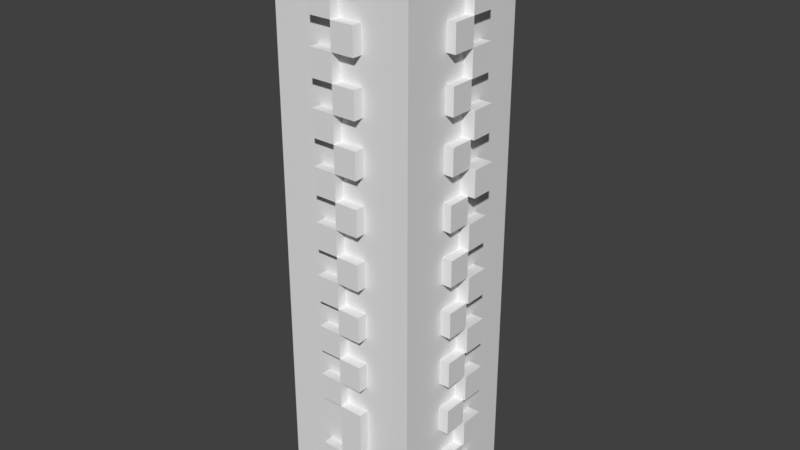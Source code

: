 # Source: pillar_001.blend  (saved by Blender 2.79.0; exported with 4.5.12 LTS)
import bpy
from mathutils import Matrix  # noqa: F401  (used for matrix-valued properties, if any)

bpy.ops.wm.read_factory_settings(use_empty=True)
scene = bpy.context.scene
scene.name = 'Scene'

# ---- collections
col_collection_1 = bpy.data.collections.new('Collection 1'); scene.collection.children.link(col_collection_1)

# ---- materials (node trees are filled in below, after node groups)
mat_material = bpy.data.materials.new('Material')
mat_material.alpha_threshold = 0.0
mat_material.use_transparent_shadow = False
mat_material.roughness = 0.5
mat_material.line_color = (0.0, 0.0, 0.0, 1.0)

# ---- material node trees

# ---- world
world_world = bpy.data.worlds.new('World'); scene.world = world_world
world_world.color = (0.05088, 0.05088, 0.05088)
world_world.use_sun_shadow = False
world_world.sun_shadow_jitter_overblur = 0.0
world_world.cycles.sampling_method = 'MANUAL'

# ---- meshes
me_cube = bpy.data.meshes.new('Cube')
me_cube.from_pydata([(1.0, 1.0, -1.0), (1.0, -1.0, -1.0), (-1.0, -1.0, -1.0), (-1.0, 1.0, -1.0), (1.0, 1.0, 1.0), (1.0, -1.0, 1.0), (-1.0, -1.0, 1.0), (-1.0, 1.0, 1.0), (1.0, 0.6667, -1.0), (1.0, 0.3333, -1.0), (1.0, -2.98e-08, -1.0), (1.0, -0.3333, -1.0), (1.0, -0.6667, -1.0), (-1.0, -0.6667, -1.0), (-1.0, -0.3333, -1.0), (-1.0, 2.682e-07, -1.0), (-1.0, 0.3333, -1.0), (-1.0, 0.6667, -1.0), (1.0, 0.6667, 1.0), (1.0, 0.3333, 1.0), (1.0, -5.364e-07, 1.0), (1.0, -0.3333, 1.0), (1.0, -0.6667, 1.0), (-1.0, -0.6667, 1.0), (-1.0, -0.3333, 1.0), (-1.0, 1.788e-07, 1.0), (-1.0, 0.3333, 1.0), (-1.0, 0.6667, 1.0), (1.0, 1.0, -0.9091), (1.0, 1.0, -0.8182), (1.0, 1.0, -0.7273), (1.0, 1.0, -0.6364), (1.0, 1.0, -0.5455), (1.0, 1.0, -0.4545), (1.0, 1.0, -0.3636), (1.0, 1.0, -0.2727), (1.0, 1.0, -0.1818), (1.0, 1.0, -0.09091), (1.0, 1.0, 5.215e-08), (1.0, 1.0, 0.09091), (1.0, 1.0, 0.1818), (1.0, 1.0, 0.2727), (1.0, 1.0, 0.3636), (1.0, 1.0, 0.4545), (1.0, 1.0, 0.5455), (1.0, 1.0, 0.6364), (1.0, 1.0, 0.7273), (1.0, 1.0, 0.8182), (1.0, 1.0, 0.9091), (1.0, -1.0, -0.9091), (1.0, -1.0, -0.8182), (1.0, -1.0, -0.7273), (1.0, -1.0, -0.6364), (1.0, -1.0, -0.5455), (1.0, -1.0, -0.4545), (1.0, -1.0, -0.3636), (1.0, -1.0, -0.2727), (1.0, -1.0, -0.1818), (1.0, -1.0, -0.09091), (1.0, -1.0, 5.215e-08), (1.0, -1.0, 0.09091), (1.0, -1.0, 0.1818), (1.0, -1.0, 0.2727), (1.0, -1.0, 0.3636), (1.0, -1.0, 0.4545), (1.0, -1.0, 0.5455), (1.0, -1.0, 0.6364), (1.0, -1.0, 0.7273), (1.0, -1.0, 0.8182), (1.0, -1.0, 0.9091), (-1.0, -1.0, -0.9091), (-1.0, -1.0, -0.8182), (-1.0, -1.0, -0.7273), (-1.0, -1.0, -0.6364), (-1.0, -1.0, -0.5455), (-1.0, -1.0, -0.4545), (-1.0, -1.0, -0.3636), (-1.0, -1.0, -0.2727), (-1.0, -1.0, -0.1818), (-1.0, -1.0, -0.09091), (-1.0, -1.0, 5.215e-08), (-1.0, -1.0, 0.09091), (-1.0, -1.0, 0.1818), (-1.0, -1.0, 0.2727), (-1.0, -1.0, 0.3636), (-1.0, -1.0, 0.4545), (-1.0, -1.0, 0.5455), (-1.0, -1.0, 0.6364), (-1.0, -1.0, 0.7273), (-1.0, -1.0, 0.8182), (-1.0, -1.0, 0.9091), (-1.0, 1.0, -0.9091), (-1.0, 1.0, -0.8182), (-1.0, 1.0, -0.7273), (-1.0, 1.0, -0.6364), (-1.0, 1.0, -0.5455), (-1.0, 1.0, -0.4545), (-1.0, 1.0, -0.3636), (-1.0, 1.0, -0.2727), (-1.0, 1.0, -0.1818), (-1.0, 1.0, -0.09091), (-1.0, 1.0, 5.215e-08), (-1.0, 1.0, 0.09091), (-1.0, 1.0, 0.1818), (-1.0, 1.0, 0.2727), (-1.0, 1.0, 0.3636), (-1.0, 1.0, 0.4545), (-1.0, 1.0, 0.5455), (-1.0, 1.0, 0.6364), (-1.0, 1.0, 0.7273), (-1.0, 1.0, 0.8182), (-1.0, 1.0, 0.9091), (-1.0, -0.6667, 0.9091), (-1.0, -0.6667, 0.8182), (-1.0, -0.6667, 0.7273), (-1.0, -0.6667, 0.6364), (-1.0, -0.6667, 0.5455), (-1.0, -0.6667, 0.4545), (-1.0, -0.6667, 0.3636), (-1.0, -0.6667, 0.2727), (-1.0, -0.6667, 0.1818), (-1.0, -0.6667, 0.09091), (-1.0, -0.6667, -5.215e-08), (-1.0, -0.6667, -0.09091), (-1.0, -0.6667, -0.1818), (-1.0, -0.6667, -0.2727), (-1.0, -0.6667, -0.3636), (-1.0, -0.6667, -0.4545), (-1.0, -0.6667, -0.5455), (-1.0, -0.6667, -0.6364), (-1.0, -0.6667, -0.7273), (-1.0, -0.6667, -0.8182), (-1.0, -0.6667, -0.9091), (-1.0, -0.3333, 0.9091), (-1.0, -0.3333, 0.8182), (-1.0, -0.3333, 0.7273), (-1.0, -0.3333, 0.6364), (-1.0, -0.3333, 0.5455), (-1.0, -0.3333, 0.4545), (-1.0, -0.3333, 0.3636), (-1.0, -0.3333, 0.2727), (-1.0, -0.3333, 0.1818), (-1.0, -0.3333, 0.09091), (-1.0, -0.3333, -5.215e-08), (-1.0, -0.3333, -0.09091), (-1.0, -0.3333, -0.1818), (-1.0, -0.3333, -0.2727), (-1.0, -0.3333, -0.3636), (-1.0, -0.3333, -0.4545), (-1.0, -0.3333, -0.5455), (-1.0, -0.3333, -0.6364), (-1.0, -0.3333, -0.7273), (-1.0, -0.3333, -0.8182), (-1.0, -0.3333, -0.9091), (-1.0, 1.829e-07, 0.9091), (-1.0, 1.869e-07, 0.8182), (-1.0, 1.91e-07, 0.7273), (-1.0, 1.951e-07, 0.6364), (-1.0, 1.991e-07, 0.5455), (-1.0, 2.032e-07, 0.4545), (-1.0, 2.073e-07, 0.3636), (-1.0, 2.113e-07, 0.2727), (-1.0, 2.154e-07, 0.1818), (-1.0, 2.195e-07, 0.09091), (-1.0, 2.235e-07, -5.215e-08), (-1.0, 2.276e-07, -0.09091), (-1.0, 2.316e-07, -0.1818), (-1.0, 2.357e-07, -0.2727), (-1.0, 2.398e-07, -0.3636), (-1.0, 2.438e-07, -0.4545), (-1.0, 2.479e-07, -0.5455), (-1.0, 2.52e-07, -0.6364), (-1.0, 2.56e-07, -0.7273), (-1.0, 2.601e-07, -0.8182), (-1.0, 2.642e-07, -0.9091), (-1.0, 0.3333, 0.9091), (-1.0, 0.3333, 0.8182), (-1.0, 0.3333, 0.7273), (-1.0, 0.3333, 0.6364), (-1.0, 0.3333, 0.5455), (-1.0, 0.3333, 0.4545), (-1.0, 0.3333, 0.3636), (-1.0, 0.3333, 0.2727), (-1.0, 0.3333, 0.1818), (-1.0, 0.3333, 0.09091), (-1.0, 0.3333, -5.215e-08), (-1.0, 0.3333, -0.09091), (-1.0, 0.3333, -0.1818), (-1.0, 0.3333, -0.2727), (-1.0, 0.3333, -0.3636), (-1.0, 0.3333, -0.4545), (-1.0, 0.3333, -0.5455), (-1.0, 0.3333, -0.6364), (-1.0, 0.3333, -0.7273), (-1.0, 0.3333, -0.8182), (-1.0, 0.3333, -0.9091), (-1.0, 0.6667, 0.9091), (-1.0, 0.6667, 0.8182), (-1.0, 0.6667, 0.7273), (-1.0, 0.6667, 0.6364), (-1.0, 0.6667, 0.5455), (-1.0, 0.6667, 0.4545), (-1.0, 0.6667, 0.3636), (-1.0, 0.6667, 0.2727), (-1.0, 0.6667, 0.1818), (-1.0, 0.6667, 0.09091), (-1.0, 0.6667, -5.215e-08), (-1.0, 0.6667, -0.09091), (-1.0, 0.6667, -0.1818), (-1.0, 0.6667, -0.2727), (-1.0, 0.6667, -0.3636), (-1.0, 0.6667, -0.4545), (-1.0, 0.6667, -0.5455), (-1.0, 0.6667, -0.6364), (-1.0, 0.6667, -0.7273), (-1.0, 0.6667, -0.8182), (-1.0, 0.6667, -0.9091), (1.0, 0.6667, 0.9091), (1.0, 0.6667, 0.8182), (1.0, 0.6667, 0.7273), (1.0, 0.6667, 0.6364), (1.0, 0.6667, 0.5455), (1.0, 0.6667, 0.4545), (1.0, 0.6667, 0.3636), (1.0, 0.6667, 0.2727), (1.0, 0.6667, 0.1818), (1.0, 0.6667, 0.09091), (1.0, 0.6667, -5.215e-08), (1.0, 0.6667, -0.09091), (1.0, 0.6667, -0.1818), (1.0, 0.6667, -0.2727), (1.0, 0.6667, -0.3636), (1.0, 0.6667, -0.4545), (1.0, 0.6667, -0.5455), (1.0, 0.6667, -0.6364), (1.0, 0.6667, -0.7273), (1.0, 0.6667, -0.8182), (1.0, 0.6667, -0.9091), (1.0, 0.3333, 0.9091), (1.0, 0.3333, 0.8182), (1.0, 0.3333, 0.7273), (1.0, 0.3333, 0.6364), (1.0, 0.3333, 0.5455), (1.0, 0.3333, 0.4545), (1.0, 0.3333, 0.3636), (1.0, 0.3333, 0.2727), (1.0, 0.3333, 0.1818), (1.0, 0.3333, 0.09091), (1.0, 0.3333, -5.215e-08), (1.0, 0.3333, -0.09091), (1.0, 0.3333, -0.1818), (1.0, 0.3333, -0.2727), (1.0, 0.3333, -0.3636), (1.0, 0.3333, -0.4545), (1.0, 0.3333, -0.5455), (1.0, 0.3333, -0.6364), (1.0, 0.3333, -0.7273), (1.0, 0.3333, -0.8182), (1.0, 0.3333, -0.9091), (1.0, -5.134e-07, 0.9091), (1.0, -4.904e-07, 0.8182), (1.0, -4.674e-07, 0.7273), (1.0, -4.443e-07, 0.6364), (1.0, -4.213e-07, 0.5455), (1.0, -3.983e-07, 0.4545), (1.0, -3.752e-07, 0.3636), (1.0, -3.522e-07, 0.2727), (1.0, -3.292e-07, 0.1818), (1.0, -3.062e-07, 0.09091), (1.0, -2.831e-07, -5.215e-08), (1.0, -2.601e-07, -0.09091), (1.0, -2.371e-07, -0.1818), (1.0, -2.14e-07, -0.2727), (1.0, -1.91e-07, -0.3636), (1.0, -1.68e-07, -0.4545), (1.0, -1.449e-07, -0.5455), (1.0, -1.219e-07, -0.6364), (1.0, -9.889e-08, -0.7273), (1.0, -7.586e-08, -0.8182), (1.0, -5.283e-08, -0.9091), (1.0, -0.3333, 0.9091), (1.0, -0.3333, 0.8182), (1.0, -0.3333, 0.7273), (1.0, -0.3333, 0.6364), (1.0, -0.3333, 0.5455), (1.0, -0.3333, 0.4545), (1.0, -0.3333, 0.3636), (1.0, -0.3333, 0.2727), (1.0, -0.3333, 0.1818), (1.0, -0.3333, 0.09091), (1.0, -0.3333, -5.215e-08), (1.0, -0.3333, -0.09091), (1.0, -0.3333, -0.1818), (1.0, -0.3333, -0.2727), (1.0, -0.3333, -0.3636), (1.0, -0.3333, -0.4545), (1.0, -0.3333, -0.5455), (1.0, -0.3333, -0.6364), (1.0, -0.3333, -0.7273), (1.0, -0.3333, -0.8182), (1.0, -0.3333, -0.9091), (1.0, -0.6667, 0.9091), (1.0, -0.6667, 0.8182), (1.0, -0.6667, 0.7273), (1.0, -0.6667, 0.6364), (1.0, -0.6667, 0.5455), (1.0, -0.6667, 0.4545), (1.0, -0.6667, 0.3636), (1.0, -0.6667, 0.2727), (1.0, -0.6667, 0.1818), (1.0, -0.6667, 0.09091), (1.0, -0.6667, -5.215e-08), (1.0, -0.6667, -0.09091), (1.0, -0.6667, -0.1818), (1.0, -0.6667, -0.2727), (1.0, -0.6667, -0.3636), (1.0, -0.6667, -0.4545), (1.0, -0.6667, -0.5455), (1.0, -0.6667, -0.6364), (1.0, -0.6667, -0.7273), (1.0, -0.6667, -0.8182), (1.0, -0.6667, -0.9091), (0.6667, 1.0, -1.0), (0.3333, 1.0, -1.0), (1.788e-07, 1.0, -1.0), (-0.3333, 1.0, -1.0), (-0.6667, 1.0, -1.0), (0.6667, -1.0, -1.0), (0.3333, -1.0, -1.0), (-5.96e-08, -1.0, -1.0), (-0.3333, -1.0, -1.0), (-0.6667, -1.0, -1.0), (0.6667, 1.0, 1.0), (0.3333, 1.0, 1.0), (2.384e-07, 1.0, 1.0), (-0.3333, 1.0, 1.0), (-0.6667, 1.0, 1.0), (0.6667, -1.0, 1.0), (0.3333, -1.0, 1.0), (-5.364e-07, -1.0, 1.0), (-0.3333, -1.0, 1.0), (-0.6667, -1.0, 1.0), (-0.6667, 0.6667, 1.0), (-0.3333, 0.6667, 1.0), (1.192e-07, 0.6667, 1.0), (0.3333, 0.6667, 1.0), (0.6667, 0.6667, 1.0), (-0.6667, 0.3333, 1.0), (-0.3333, 0.3333, 1.0), (2.98e-08, 0.3333, 1.0), (0.3333, 0.3333, 1.0), (0.6667, 0.3333, 1.0), (-0.6667, 5.96e-08, 1.0), (-0.3333, -5.96e-08, 1.0), (-1.192e-07, -1.788e-07, 1.0), (0.3333, -2.98e-07, 1.0), (0.6667, -4.172e-07, 1.0), (-0.6667, -0.3333, 1.0), (-0.3333, -0.3333, 1.0), (-2.98e-07, -0.3333, 1.0), (0.3333, -0.3333, 1.0), (0.6667, -0.3333, 1.0), (-0.6667, -0.6667, 1.0), (-0.3333, -0.6667, 1.0), (-3.278e-07, -0.6667, 1.0), (0.3333, -0.6667, 1.0), (0.6667, -0.6667, 1.0), (0.6667, 0.6667, -1.0), (0.3333, 0.6667, -1.0), (8.941e-08, 0.6667, -1.0), (-0.3333, 0.6667, -1.0), (-0.6667, 0.6667, -1.0), (0.6667, 0.3333, -1.0), (0.3333, 0.3333, -1.0), (5.96e-08, 0.3333, -1.0), (-0.3333, 0.3333, -1.0), (-0.6667, 0.3333, -1.0), (0.6667, 1.987e-08, -1.0), (0.3333, 6.954e-08, -1.0), (5.96e-08, 1.192e-07, -1.0), (-0.3333, 1.689e-07, -1.0), (-0.6667, 2.186e-07, -1.0), (0.6667, -0.3333, -1.0), (0.3333, -0.3333, -1.0), (0.0, -0.3333, -1.0), (-0.3333, -0.3333, -1.0), (-0.6667, -0.3333, -1.0), (0.6667, -0.6667, -1.0), (0.3333, -0.6667, -1.0), (-2.98e-08, -0.6667, -1.0), (-0.3333, -0.6667, -1.0), (-0.6667, -0.6667, -1.0), (0.6667, 1.0, 0.9091), (0.3333, 1.0, 0.9091), (2.682e-07, 1.0, 0.9091), (-0.3333, 1.0, 0.9091), (-0.6667, 1.0, 0.9091), (0.6667, 1.0, 0.8182), (0.3333, 1.0, 0.8182), (2.384e-07, 1.0, 0.8182), (-0.3333, 1.0, 0.8182), (-0.6667, 1.0, 0.8182), (0.6667, 1.0, 0.7273), (0.3333, 1.0, 0.7273), (1.788e-07, 1.0, 0.7273), (-0.3333, 1.0, 0.7273), (-0.6667, 1.0, 0.7273), (0.6667, 1.0, 0.6364), (0.3333, 1.0, 0.6364), (1.788e-07, 1.0, 0.6364), (-0.3333, 1.0, 0.6364), (-0.6667, 1.0, 0.6364), (0.6667, 1.0, 0.5455), (0.3333, 1.0, 0.5455), (2.086e-07, 1.0, 0.5455), (-0.3333, 1.0, 0.5455), (-0.6667, 1.0, 0.5455), (0.6667, 1.0, 0.4545), (0.3333, 1.0, 0.4545), (1.788e-07, 1.0, 0.4545), (-0.3333, 1.0, 0.4545), (-0.6667, 1.0, 0.4545), (0.6667, 1.0, 0.3636), (0.3333, 1.0, 0.3636), (8.941e-08, 1.0, 0.3636), (-0.3333, 1.0, 0.3636), (-0.6667, 1.0, 0.3636), (0.6667, 1.0, 0.2727), (0.3333, 1.0, 0.2727), (1.192e-07, 1.0, 0.2727), (-0.3333, 1.0, 0.2727), (-0.6667, 1.0, 0.2727), (0.6667, 1.0, 0.1818), (0.3333, 1.0, 0.1818), (1.788e-07, 1.0, 0.1818), (-0.3333, 1.0, 0.1818), (-0.6667, 1.0, 0.1818), (0.6667, 1.0, 0.09091), (0.3333, 1.0, 0.09091), (1.788e-07, 1.0, 0.09091), (-0.3333, 1.0, 0.09091), (-0.6667, 1.0, 0.09091), (0.6667, 1.0, 5.215e-08), (0.3333, 1.0, 5.215e-08), (1.788e-07, 1.0, 5.215e-08), (-0.3333, 1.0, 5.215e-08), (-0.6667, 1.0, 5.215e-08), (0.6667, 1.0, -0.09091), (0.3333, 1.0, -0.09091), (1.788e-07, 1.0, -0.09091), (-0.3333, 1.0, -0.09091), (-0.6667, 1.0, -0.09091), (0.6667, 1.0, -0.1818), (0.3333, 1.0, -0.1818), (1.788e-07, 1.0, -0.1818), (-0.3333, 1.0, -0.1818), (-0.6667, 1.0, -0.1818), (0.6667, 1.0, -0.2727), (0.3333, 1.0, -0.2727), (1.788e-07, 1.0, -0.2727), (-0.3333, 1.0, -0.2727), (-0.6667, 1.0, -0.2727), (0.6667, 1.0, -0.3636), (0.3333, 1.0, -0.3636), (1.788e-07, 1.0, -0.3636), (-0.3333, 1.0, -0.3636), (-0.6667, 1.0, -0.3636), (0.6667, 1.0, -0.4545), (0.3333, 1.0, -0.4545), (1.788e-07, 1.0, -0.4545), (-0.3333, 1.0, -0.4545), (-0.6667, 1.0, -0.4545), (0.6667, 1.0, -0.5455), (0.3333, 1.0, -0.5455), (1.788e-07, 1.0, -0.5455), (-0.3333, 1.0, -0.5455), (-0.6667, 1.0, -0.5455), (0.6667, 1.0, -0.6364), (0.3333, 1.0, -0.6364), (1.788e-07, 1.0, -0.6364), (-0.3333, 1.0, -0.6364), (-0.6667, 1.0, -0.6364), (0.6667, 1.0, -0.7273), (0.3333, 1.0, -0.7273), (1.788e-07, 1.0, -0.7273), (-0.3333, 1.0, -0.7273), (-0.6667, 1.0, -0.7273), (0.6667, 1.0, -0.8182), (0.3333, 1.0, -0.8182), (1.788e-07, 1.0, -0.8182), (-0.3333, 1.0, -0.8182), (-0.6667, 1.0, -0.8182), (0.6667, 1.0, -0.9091), (0.3333, 1.0, -0.9091), (1.788e-07, 1.0, -0.9091), (-0.3333, 1.0, -0.9091), (-0.6667, 1.0, -0.9091), (0.6667, -1.0, -0.9091), (0.3333, -1.0, -0.9091), (-5.96e-08, -1.0, -0.9091), (-0.3333, -1.0, -0.9091), (-0.6667, -1.0, -0.9091), (0.6667, -1.0, -0.8182), (0.3333, -1.0, -0.8182), (-5.96e-08, -1.0, -0.8182), (-0.3333, -1.0, -0.8182), (-0.6667, -1.0, -0.8182), (0.6667, -1.0, -0.7273), (0.3333, -1.0, -0.7273), (-1.49e-07, -1.0, -0.7273), (-0.3333, -1.0, -0.7273), (-0.6667, -1.0, -0.7273), (0.6667, -1.0, -0.6364), (0.3333, -1.0, -0.6364), (-1.49e-07, -1.0, -0.6364), (-0.3333, -1.0, -0.6364), (-0.6667, -1.0, -0.6364), (0.6667, -1.0, -0.5455), (0.3333, -1.0, -0.5455), (-1.49e-07, -1.0, -0.5455), (-0.3333, -1.0, -0.5455), (-0.6667, -1.0, -0.5455), (0.6667, -1.0, -0.4545), (0.3333, -1.0, -0.4545), (-1.49e-07, -1.0, -0.4545), (-0.3333, -1.0, -0.4545), (-0.6667, -1.0, -0.4545), (0.6667, -1.0, -0.3636), (0.3333, -1.0, -0.3636), (-1.788e-07, -1.0, -0.3636), (-0.3333, -1.0, -0.3636), (-0.6667, -1.0, -0.3636), (0.6667, -1.0, -0.2727), (0.3333, -1.0, -0.2727), (-1.788e-07, -1.0, -0.2727), (-0.3333, -1.0, -0.2727), (-0.6667, -1.0, -0.2727), (0.6667, -1.0, -0.1818), (0.3333, -1.0, -0.1818), (-1.788e-07, -1.0, -0.1818), (-0.3333, -1.0, -0.1818), (-0.6667, -1.0, -0.1818), (0.6667, -1.0, -0.09091), (0.3333, -1.0, -0.09091), (-2.384e-07, -1.0, -0.09091), (-0.3333, -1.0, -0.09091), (-0.6667, -1.0, -0.09091), (0.6667, -1.0, 5.215e-08), (0.3333, -1.0, 5.215e-08), (-2.682e-07, -1.0, 5.215e-08), (-0.3333, -1.0, 5.215e-08), (-0.6667, -1.0, 5.215e-08), (0.6667, -1.0, 0.09091), (0.3333, -1.0, 0.09091), (-2.682e-07, -1.0, 0.09091), (-0.3333, -1.0, 0.09091), (-0.6667, -1.0, 0.09091), (0.6667, -1.0, 0.1818), (0.3333, -1.0, 0.1818), (-2.682e-07, -1.0, 0.1818), (-0.3333, -1.0, 0.1818), (-0.6667, -1.0, 0.1818), (0.6667, -1.0, 0.2727), (0.3333, -1.0, 0.2727), (-2.98e-07, -1.0, 0.2727), (-0.3333, -1.0, 0.2727), (-0.6667, -1.0, 0.2727), (0.6667, -1.0, 0.3636), (0.3333, -1.0, 0.3636), (-2.98e-07, -1.0, 0.3636), (-0.3333, -1.0, 0.3636), (-0.6667, -1.0, 0.3636), (0.6667, -1.0, 0.4545), (0.3333, -1.0, 0.4545), (-2.98e-07, -1.0, 0.4545), (-0.3333, -1.0, 0.4545), (-0.6667, -1.0, 0.4545), (0.6667, -1.0, 0.5455), (0.3333, -1.0, 0.5455), (-2.98e-07, -1.0, 0.5455), (-0.3333, -1.0, 0.5455), (-0.6667, -1.0, 0.5455), (0.6667, -1.0, 0.6364), (0.3333, -1.0, 0.6364), (-2.98e-07, -1.0, 0.6364), (-0.3333, -1.0, 0.6364), (-0.6667, -1.0, 0.6364), (0.6667, -1.0, 0.7273), (0.3333, -1.0, 0.7273), (-4.172e-07, -1.0, 0.7273), (-0.3333, -1.0, 0.7273), (-0.6667, -1.0, 0.7273), (0.6667, -1.0, 0.8182), (0.3333, -1.0, 0.8182), (-4.172e-07, -1.0, 0.8182), (-0.3333, -1.0, 0.8182), (-0.6667, -1.0, 0.8182), (0.6667, -1.0, 0.9091), (0.3333, -1.0, 0.9091), (-4.172e-07, -1.0, 0.9091), (-0.3333, -1.0, 0.9091), (-0.6667, -1.0, 0.9091), (1.219, 0.3333, 0.2727), (1.219, 0.3333, 0.1818), (1.219, -4.714e-07, 0.2727), (1.219, -4.484e-07, 0.1818), (1.136, -4.497e-07, 0.3636), (1.136, -4.267e-07, 0.2727), (1.136, -0.3333, 0.3636), (1.136, -0.3333, 0.2727), (1.121, -3.888e-07, 0.1818), (1.121, -3.658e-07, 0.09091), (1.121, -0.3333, 0.1818), (1.121, -0.3333, 0.09091), (1.183, 0.3333, 0.4545), (1.183, 0.3333, 0.3636), (1.183, -5.026e-07, 0.4545), (1.183, -4.795e-07, 0.3636), (1.122, -4.809e-07, 0.5455), (1.122, -4.579e-07, 0.4545), (1.122, -0.3333, 0.5455), (1.122, -0.3333, 0.4545), (1.154, 0.3333, 0.09091), (1.154, 0.3333, -5.215e-08), (1.154, -3.956e-07, 0.09091), (1.154, -3.725e-07, -5.215e-08), (1.147, -4.47e-08, -1.0), (1.147, -0.3333, -1.0), (1.147, -6.773e-08, -0.9091), (1.147, -0.3333, -0.9091), (1.147, -2.98e-07, -5.215e-08), (1.147, -2.75e-07, -0.09091), (1.147, -2.52e-07, -0.1818), (1.147, -2.289e-07, -0.2727), (1.147, -2.059e-07, -0.3636), (1.147, -1.829e-07, -0.4545), (1.147, -1.598e-07, -0.5455), (1.147, -1.368e-07, -0.6364), (1.147, -1.138e-07, -0.7273), (1.147, -9.076e-08, -0.8182), (1.147, -0.3333, -5.215e-08), (1.147, -0.3333, -0.09091), (1.147, -0.3333, -0.1818), (1.147, -0.3333, -0.2727), (1.147, -0.3333, -0.3636), (1.147, -0.3333, -0.4545), (1.147, -0.3333, -0.5455), (1.147, -0.3333, -0.6364), (1.147, -0.3333, -0.7273), (1.147, -0.3333, -0.8182), (1.174, 0.3333, -0.09091), (1.174, 0.3333, -0.1818), (1.174, 0.3333, -0.2727), (1.174, 0.3333, -0.3636), (1.174, 0.3333, -0.4545), (1.174, 0.3333, -0.5455), (1.174, 0.3333, -0.6364), (1.174, 0.3333, -0.7273), (1.174, 0.3333, -0.8182), (1.174, 0.3333, -0.9091), (1.174, -3.346e-07, -0.09091), (1.174, -3.116e-07, -0.1818), (1.174, -2.885e-07, -0.2727), (1.174, -2.655e-07, -0.3636), (1.174, -2.425e-07, -0.4545), (1.174, -2.195e-07, -0.5455), (1.174, -1.964e-07, -0.6364), (1.174, -1.734e-07, -0.7273), (1.174, -1.504e-07, -0.8182), (1.174, -1.273e-07, -0.9091), (1.131, 0.3333, 1.0), (1.131, -6.072e-07, 1.0), (1.131, 0.3333, 0.9091), (1.131, 0.3333, 0.8182), (1.131, 0.3333, 0.7273), (1.131, 0.3333, 0.6364), (1.131, 0.3333, 0.5455), (1.131, -5.842e-07, 0.9091), (1.131, -5.612e-07, 0.8182), (1.131, -5.381e-07, 0.7273), (1.131, -5.151e-07, 0.6364), (1.131, -4.921e-07, 0.5455), (1.131, -0.3333, 0.9091), (1.131, -0.3333, 0.8182), (1.131, -0.3333, 0.7273), (1.131, -0.3333, 0.6364), (-8.428e-08, -1.144, -1.0), (-0.3333, -1.144, -1.0), (-5.611e-07, -1.144, 1.0), (-0.3333, -1.144, 1.0), (0.3333, -1.144, -0.9091), (-8.428e-08, -1.144, -0.9091), (-0.3333, -1.144, -0.9091), (0.3333, -1.144, -0.8182), (-8.428e-08, -1.144, -0.8182), (-0.3333, -1.144, -0.8182), (0.3333, -1.144, -0.7273), (-1.737e-07, -1.144, -0.7273), (-0.3333, -1.144, -0.7273), (0.3333, -1.144, -0.6364), (-1.737e-07, -1.144, -0.6364), (0.3333, -1.144, -0.5455), (-1.737e-07, -1.144, -0.5455), (-0.3333, -1.144, -0.5455), (0.3333, -1.144, -0.4545), (-1.737e-07, -1.144, -0.4545), (-0.3333, -1.144, -0.4545), (0.3333, -1.144, -0.3636), (-2.035e-07, -1.144, -0.3636), (-0.3333, -1.144, -0.3636), (0.3333, -1.144, -0.2727), (-2.035e-07, -1.144, -0.2727), (-0.3333, -1.144, -0.2727), (0.3333, -1.144, -0.1818), (-2.035e-07, -1.144, -0.1818), (-0.3333, -1.144, -0.1818), (0.3333, -1.144, -0.09091), (-2.631e-07, -1.144, -0.09091), (-0.3333, -1.144, -0.09091), (0.3333, -1.144, 5.125e-08), (-2.929e-07, -1.144, 5.125e-08), (-0.3333, -1.144, 5.125e-08), (0.3333, -1.144, 0.09091), (-2.929e-07, -1.144, 0.09091), (-0.3333, -1.144, 0.09091), (0.3333, -1.144, 0.1818), (-2.929e-07, -1.144, 0.1818), (-0.3333, -1.144, 0.1818), (0.3333, -1.144, 0.2727), (-3.227e-07, -1.144, 0.2727), (-0.3333, -1.144, 0.2727), (0.3333, -1.144, 0.3636), (-3.227e-07, -1.144, 0.3636), (-0.3333, -1.144, 0.3636), (0.3333, -1.144, 0.4545), (-3.227e-07, -1.144, 0.4545), (-0.3333, -1.144, 0.4545), (0.3333, -1.144, 0.5455), (-3.227e-07, -1.144, 0.5455), (-0.3333, -1.144, 0.5455), (0.3333, -1.144, 0.6364), (-3.227e-07, -1.144, 0.6364), (-0.3333, -1.144, 0.6364), (0.3333, -1.144, 0.7273), (-4.419e-07, -1.144, 0.7273), (-0.3333, -1.144, 0.7273), (0.3333, -1.144, 0.8182), (-4.419e-07, -1.144, 0.8182), (-0.3333, -1.144, 0.8182), (0.3333, -1.144, 0.9091), (-4.419e-07, -1.144, 0.9091), (-0.3333, -1.144, 0.9091), (-1.138, 3.154e-07, -1.0), (-1.138, 0.3333, -1.0), (-1.138, -0.3333, 1.0), (-1.138, 2.26e-07, 1.0), (-1.138, 3.113e-07, -0.9091), (-1.138, 0.3333, -0.9091), (-1.138, -0.3333, 0.9091), (-1.138, -0.3333, 0.8182), (-1.138, -0.3333, 0.7273), (-1.138, -0.3333, 0.6364), (-1.138, -0.3333, 0.5455), (-1.138, -0.3333, 0.4545), (-1.138, -0.3333, 0.3636), (-1.138, -0.3333, 0.2727), (-1.138, -0.3333, 0.1818), (-1.138, -0.3333, 0.09091), (-1.138, -0.3333, -5.313e-08), (-1.138, -0.3333, -0.09091), (-1.138, -0.3333, -0.1818), (-1.138, -0.3333, -0.2727), (-1.138, -0.3333, -0.3636), (-1.138, -0.3333, -0.4545), (-1.138, -0.3333, -0.5455), (-1.138, -0.3333, -0.6364), (-1.138, -0.3333, -0.7273), (-1.138, -0.3333, -0.8182), (-1.138, -0.3333, -0.9091), (-1.138, 2.3e-07, 0.9091), (-1.138, 2.341e-07, 0.8182), (-1.138, 2.382e-07, 0.7273), (-1.138, 2.422e-07, 0.6364), (-1.138, 2.463e-07, 0.5455), (-1.138, 2.504e-07, 0.4545), (-1.138, 2.544e-07, 0.3636), (-1.138, 2.585e-07, 0.2727), (-1.138, 2.625e-07, 0.1818), (-1.138, 2.666e-07, 0.09091), (-1.138, 2.707e-07, -5.313e-08), (-1.138, 2.747e-07, -0.09091), (-1.138, 2.788e-07, -0.1818), (-1.138, 2.829e-07, -0.2727), (-1.138, 2.869e-07, -0.3636), (-1.138, 2.91e-07, -0.4545), (-1.138, 2.951e-07, -0.5455), (-1.138, 2.991e-07, -0.6364), (-1.138, 3.032e-07, -0.7273), (-1.138, 3.072e-07, -0.8182), (-1.138, 0.3333, 0.9091), (-1.138, 0.3333, 0.8182), (-1.138, 0.3333, 0.7273), (-1.138, 0.3333, 0.6364), (-1.138, 0.3333, 0.5455), (-1.138, 0.3333, 0.4545), (-1.138, 0.3333, 0.3636), (-1.138, 0.3333, 0.2727), (-1.138, 0.3333, 0.1818), (-1.138, 0.3333, 0.09091), (-1.138, 0.3333, -5.313e-08), (-1.138, 0.3333, -0.09091), (-1.138, 0.3333, -0.1818), (-1.138, 0.3333, -0.2727), (-1.138, 0.3333, -0.3636), (-1.138, 0.3333, -0.4545), (-1.138, 0.3333, -0.5455), (-1.138, 0.3333, -0.6364), (-1.138, 0.3333, -0.7273), (-1.138, 0.3333, -0.8182), (0.3333, 1.171, -1.0), (2.283e-07, 1.171, -1.0), (2.879e-07, 1.171, 1.0), (-0.3333, 1.171, 1.0), (0.3333, 1.171, 0.9091), (3.177e-07, 1.171, 0.9091), (-0.3333, 1.171, 0.9091), (0.3333, 1.171, 0.8182), (2.879e-07, 1.171, 0.8182), (-0.3333, 1.171, 0.8182), (0.3333, 1.171, 0.7273), (2.283e-07, 1.171, 0.7273), (-0.3333, 1.171, 0.7273), (0.3333, 1.171, 0.6364), (2.283e-07, 1.171, 0.6364), (-0.3333, 1.171, 0.6364), (0.3333, 1.171, 0.5455), (2.581e-07, 1.171, 0.5455), (-0.3333, 1.171, 0.5455), (0.3333, 1.171, 0.4545), (2.283e-07, 1.171, 0.4545), (-0.3333, 1.171, 0.4545), (0.3333, 1.171, 0.3636), (1.389e-07, 1.171, 0.3636), (-0.3333, 1.171, 0.3636), (0.3333, 1.171, 0.2727), (1.687e-07, 1.171, 0.2727), (-0.3333, 1.171, 0.2727), (0.3333, 1.171, 0.1818), (2.283e-07, 1.171, 0.1818), (-0.3333, 1.171, 0.1818), (0.3333, 1.171, 0.09091), (2.283e-07, 1.171, 0.09091), (-0.3333, 1.171, 0.09091), (0.3333, 1.171, 5.504e-08), (2.283e-07, 1.171, 5.504e-08), (-0.3333, 1.171, 5.504e-08), (0.3333, 1.171, -0.09091), (2.283e-07, 1.171, -0.09091), (-0.3333, 1.171, -0.09091), (0.3333, 1.171, -0.1818), (2.283e-07, 1.171, -0.1818), (-0.3333, 1.171, -0.1818), (0.3333, 1.171, -0.2727), (2.283e-07, 1.171, -0.2727), (-0.3333, 1.171, -0.2727), (0.3333, 1.171, -0.3636), (2.283e-07, 1.171, -0.3636), (-0.3333, 1.171, -0.3636), (0.3333, 1.171, -0.4545), (2.283e-07, 1.171, -0.4545), (-0.3333, 1.171, -0.4545), (0.3333, 1.171, -0.5455), (2.283e-07, 1.171, -0.5455), (-0.3333, 1.171, -0.5455), (0.3333, 1.171, -0.6364), (2.283e-07, 1.171, -0.6364), (-0.3333, 1.171, -0.6364), (0.3333, 1.171, -0.7273), (2.283e-07, 1.171, -0.7273), (-0.3333, 1.171, -0.7273), (0.3333, 1.171, -0.8182), (2.283e-07, 1.171, -0.8182), (-0.3333, 1.171, -0.8182), (0.3333, 1.171, -0.9091), (2.283e-07, 1.171, -0.9091), (-0.3333, 1.171, -0.9091)], [], [(391, 331, 2, 13), (362, 23, 6, 341), (301, 22, 5, 69), (601, 341, 6, 90), (196, 27, 7, 111), (496, 326, 3, 91), (90, 6, 23, 112), (112, 23, 24, 133), (156, 135, 760, 781), (154, 25, 26, 175), (175, 26, 27, 196), (48, 4, 18, 217), (217, 18, 19, 238), (20, 259, 677, 671), (259, 20, 21, 280), (280, 21, 22, 301), (336, 7, 27, 342), (342, 27, 26, 347), (347, 26, 25, 352), (352, 25, 24, 357), (357, 24, 23, 362), (326, 371, 17, 3), (371, 376, 16, 17), (376, 381, 15, 16), (381, 386, 14, 15), (386, 391, 13, 14), (11, 300, 321, 12), (300, 299, 320, 321), (299, 298, 319, 320), (298, 297, 318, 319), (297, 296, 317, 318), (296, 295, 316, 317), (295, 294, 315, 316), (294, 293, 314, 315), (293, 292, 313, 314), (292, 291, 312, 313), (291, 290, 311, 312), (290, 289, 310, 311), (289, 288, 309, 310), (288, 287, 308, 309), (287, 286, 307, 308), (286, 285, 306, 307), (285, 284, 305, 306), (284, 283, 304, 305), (283, 282, 303, 304), (282, 281, 302, 303), (281, 280, 301, 302), (10, 279, 628, 626), (279, 278, 299, 300), (274, 273, 634, 635), (277, 276, 297, 298), (295, 274, 635, 645), (275, 274, 295, 296), (275, 296, 646, 636), (273, 272, 293, 294), (294, 295, 645, 644), (271, 270, 291, 292), (11, 10, 626, 627), (269, 268, 289, 290), (288, 289, 613, 612), (267, 266, 287, 288), (265, 286, 608, 606), (265, 264, 285, 286), (284, 285, 621, 620), (263, 262, 283, 284), (280, 281, 683, 682), (261, 260, 281, 282), (281, 260, 678, 683), (9, 258, 279, 10), (273, 252, 653, 663), (257, 256, 277, 278), (272, 273, 663, 662), (255, 254, 275, 276), (258, 257, 658, 659), (253, 252, 273, 274), (253, 274, 664, 654), (251, 250, 271, 272), (250, 249, 650, 651), (249, 248, 269, 270), (268, 269, 625, 624), (247, 246, 267, 268), (266, 267, 605, 604), (245, 244, 265, 266), (243, 264, 616, 614), (243, 242, 263, 264), (259, 238, 672, 677), (241, 240, 261, 262), (261, 282, 684, 679), (239, 238, 259, 260), (8, 237, 258, 9), (237, 236, 257, 258), (236, 235, 256, 257), (235, 234, 255, 256), (234, 233, 254, 255), (233, 232, 253, 254), (232, 231, 252, 253), (231, 230, 251, 252), (230, 229, 250, 251), (229, 228, 249, 250), (228, 227, 248, 249), (227, 226, 247, 248), (226, 225, 246, 247), (225, 224, 245, 246), (224, 223, 244, 245), (223, 222, 243, 244), (222, 221, 242, 243), (221, 220, 241, 242), (220, 219, 240, 241), (219, 218, 239, 240), (218, 217, 238, 239), (0, 28, 237, 8), (28, 29, 236, 237), (29, 30, 235, 236), (30, 31, 234, 235), (31, 32, 233, 234), (32, 33, 232, 233), (33, 34, 231, 232), (34, 35, 230, 231), (35, 36, 229, 230), (36, 37, 228, 229), (37, 38, 227, 228), (38, 39, 226, 227), (39, 40, 225, 226), (40, 41, 224, 225), (41, 42, 223, 224), (42, 43, 222, 223), (43, 44, 221, 222), (44, 45, 220, 221), (45, 46, 219, 220), (46, 47, 218, 219), (47, 48, 217, 218), (16, 195, 216, 17), (195, 194, 215, 216), (194, 193, 214, 215), (193, 192, 213, 214), (192, 191, 212, 213), (191, 190, 211, 212), (190, 189, 210, 211), (189, 188, 209, 210), (188, 187, 208, 209), (187, 186, 207, 208), (186, 185, 206, 207), (185, 184, 205, 206), (184, 183, 204, 205), (183, 182, 203, 204), (182, 181, 202, 203), (181, 180, 201, 202), (180, 179, 200, 201), (179, 178, 199, 200), (178, 177, 198, 199), (177, 176, 197, 198), (176, 175, 196, 197), (171, 172, 797, 796), (174, 173, 194, 195), (162, 183, 807, 787), (172, 171, 192, 193), (136, 157, 782, 761), (170, 169, 190, 191), (145, 144, 769, 770), (168, 167, 188, 189), (171, 170, 795, 796), (166, 165, 186, 187), (184, 163, 788, 808), (164, 163, 184, 185), (158, 137, 762, 783), (162, 161, 182, 183), (169, 170, 795, 794), (160, 159, 180, 181), (164, 185, 809, 789), (158, 157, 178, 179), (138, 159, 784, 763), (156, 155, 176, 177), (143, 142, 767, 768), (14, 153, 174, 15), (169, 168, 793, 794), (152, 151, 172, 173), (186, 165, 790, 810), (150, 149, 170, 171), (160, 139, 764, 785), (148, 147, 168, 169), (195, 16, 753, 757), (146, 145, 166, 167), (167, 168, 793, 792), (144, 143, 164, 165), (193, 194, 818, 817), (142, 141, 162, 163), (166, 187, 811, 791), (140, 139, 160, 161), (140, 161, 786, 765), (138, 137, 158, 159), (141, 140, 765, 766), (136, 135, 156, 157), (15, 174, 756, 752), (134, 133, 154, 155), (13, 132, 153, 14), (132, 131, 152, 153), (131, 130, 151, 152), (130, 129, 150, 151), (129, 128, 149, 150), (128, 127, 148, 149), (127, 126, 147, 148), (126, 125, 146, 147), (125, 124, 145, 146), (124, 123, 144, 145), (123, 122, 143, 144), (122, 121, 142, 143), (121, 120, 141, 142), (120, 119, 140, 141), (119, 118, 139, 140), (118, 117, 138, 139), (117, 116, 137, 138), (116, 115, 136, 137), (115, 114, 135, 136), (114, 113, 134, 135), (113, 112, 133, 134), (2, 70, 132, 13), (70, 71, 131, 132), (71, 72, 130, 131), (72, 73, 129, 130), (73, 74, 128, 129), (74, 75, 127, 128), (75, 76, 126, 127), (76, 77, 125, 126), (77, 78, 124, 125), (78, 79, 123, 124), (79, 80, 122, 123), (80, 81, 121, 122), (81, 82, 120, 121), (82, 83, 119, 120), (83, 84, 118, 119), (84, 85, 117, 118), (85, 86, 116, 117), (86, 87, 115, 116), (87, 88, 114, 115), (88, 89, 113, 114), (89, 90, 112, 113), (336, 396, 111, 7), (396, 401, 110, 111), (401, 406, 109, 110), (406, 411, 108, 109), (411, 416, 107, 108), (416, 421, 106, 107), (421, 426, 105, 106), (426, 431, 104, 105), (431, 436, 103, 104), (436, 441, 102, 103), (441, 446, 101, 102), (446, 451, 100, 101), (451, 456, 99, 100), (456, 461, 98, 99), (461, 466, 97, 98), (466, 471, 96, 97), (471, 476, 95, 96), (476, 481, 94, 95), (481, 486, 93, 94), (486, 491, 92, 93), (491, 496, 91, 92), (17, 216, 91, 3), (216, 215, 92, 91), (215, 214, 93, 92), (214, 213, 94, 93), (213, 212, 95, 94), (212, 211, 96, 95), (211, 210, 97, 96), (210, 209, 98, 97), (209, 208, 99, 98), (208, 207, 100, 99), (207, 206, 101, 100), (206, 205, 102, 101), (205, 204, 103, 102), (204, 203, 104, 103), (203, 202, 105, 104), (202, 201, 106, 105), (201, 200, 107, 106), (200, 199, 108, 107), (199, 198, 109, 108), (198, 197, 110, 109), (197, 196, 111, 110), (331, 501, 70, 2), (501, 506, 71, 70), (506, 511, 72, 71), (511, 516, 73, 72), (516, 521, 74, 73), (521, 526, 75, 74), (526, 531, 76, 75), (531, 536, 77, 76), (536, 541, 78, 77), (541, 546, 79, 78), (546, 551, 80, 79), (551, 556, 81, 80), (556, 561, 82, 81), (561, 566, 83, 82), (566, 571, 84, 83), (571, 576, 85, 84), (576, 581, 86, 85), (581, 586, 87, 86), (586, 591, 88, 87), (591, 596, 89, 88), (596, 601, 90, 89), (12, 321, 49, 1), (321, 320, 50, 49), (320, 319, 51, 50), (319, 318, 52, 51), (318, 317, 53, 52), (317, 316, 54, 53), (316, 315, 55, 54), (315, 314, 56, 55), (314, 313, 57, 56), (313, 312, 58, 57), (312, 311, 59, 58), (311, 310, 60, 59), (310, 309, 61, 60), (309, 308, 62, 61), (308, 307, 63, 62), (307, 306, 64, 63), (306, 305, 65, 64), (305, 304, 66, 65), (304, 303, 67, 66), (303, 302, 68, 67), (302, 301, 69, 68), (68, 69, 597, 592), (592, 597, 598, 593), (559, 564, 729, 726), (594, 599, 600, 595), (595, 600, 601, 596), (67, 68, 592, 587), (587, 592, 593, 588), (588, 593, 594, 589), (534, 533, 710, 711), (590, 595, 596, 591), (66, 67, 587, 582), (582, 587, 588, 583), (560, 559, 726, 727), (584, 589, 590, 585), (585, 590, 591, 586), (65, 66, 582, 577), (577, 582, 583, 578), (578, 583, 584, 579), (539, 534, 711, 714), (580, 585, 586, 581), (64, 65, 577, 572), (572, 577, 578, 573), (558, 559, 726, 725), (574, 579, 580, 575), (575, 580, 581, 576), (63, 64, 572, 567), (567, 572, 573, 568), (568, 573, 574, 569), (584, 585, 742, 741), (570, 575, 576, 571), (62, 63, 567, 562), (562, 567, 568, 563), (533, 538, 713, 710), (564, 569, 570, 565), (565, 570, 571, 566), (61, 62, 562, 557), (557, 562, 563, 558), (558, 563, 564, 559), (514, 509, 697, 700), (560, 565, 566, 561), (60, 61, 557, 552), (552, 557, 558, 553), (584, 583, 740, 741), (554, 559, 560, 555), (555, 560, 561, 556), (59, 60, 552, 547), (547, 552, 553, 548), (548, 553, 554, 549), (595, 590, 745, 748), (550, 555, 556, 551), (58, 59, 547, 542), (542, 547, 548, 543), (505, 504, 694, 695), (544, 549, 550, 545), (545, 550, 551, 546), (57, 58, 542, 537), (537, 542, 543, 538), (538, 543, 544, 539), (508, 513, 699, 696), (540, 545, 546, 541), (56, 57, 537, 532), (532, 537, 538, 533), (589, 594, 747, 744), (534, 539, 540, 535), (535, 540, 541, 536), (55, 56, 532, 527), (527, 532, 533, 528), (528, 533, 534, 529), (503, 504, 694, 693), (530, 535, 536, 531), (54, 55, 527, 522), (522, 527, 528, 523), (530, 529, 708, 709), (524, 529, 530, 525), (525, 530, 531, 526), (53, 54, 522, 517), (517, 522, 523, 518), (518, 523, 524, 519), (340, 600, 751, 689), (520, 525, 526, 521), (52, 53, 517, 512), (512, 517, 518, 513), (569, 564, 729, 732), (514, 519, 520, 515), (515, 520, 521, 516), (51, 52, 512, 507), (507, 512, 513, 508), (528, 529, 708, 707), (509, 514, 515, 510), (510, 515, 516, 511), (50, 51, 507, 502), (502, 507, 508, 503), (503, 508, 509, 504), (545, 540, 715, 718), (505, 510, 511, 506), (49, 50, 502, 497), (497, 502, 503, 498), (554, 555, 724, 723), (499, 504, 505, 500), (500, 505, 506, 501), (1, 49, 497, 327), (327, 497, 498, 328), (328, 498, 499, 329), (599, 339, 688, 750), (330, 500, 501, 331), (29, 28, 492, 487), (487, 492, 493, 488), (488, 493, 494, 489), (459, 454, 860, 863), (490, 495, 496, 491), (30, 29, 487, 482), (482, 487, 488, 483), (435, 430, 846, 849), (484, 489, 490, 485), (485, 490, 491, 486), (31, 30, 482, 477), (477, 482, 483, 478), (478, 483, 484, 479), (428, 429, 845, 844), (480, 485, 486, 481), (32, 31, 477, 472), (472, 477, 478, 473), (454, 455, 861, 860), (474, 479, 480, 475), (475, 480, 481, 476), (33, 32, 472, 467), (467, 472, 473, 468), (468, 473, 474, 469), (323, 324, 820, 819), (470, 475, 476, 471), (34, 33, 467, 462), (462, 467, 468, 463), (453, 458, 862, 859), (464, 469, 470, 465), (465, 470, 471, 466), (35, 34, 462, 457), (457, 462, 463, 458), (458, 463, 464, 459), (429, 434, 848, 845), (460, 465, 466, 461), (36, 35, 457, 452), (452, 457, 458, 453), (454, 453, 859, 860), (454, 459, 460, 455), (455, 460, 461, 456), (37, 36, 452, 447), (447, 452, 453, 448), (448, 453, 454, 449), (480, 479, 875, 876), (450, 455, 456, 451), (38, 37, 447, 442), (442, 447, 448, 443), (409, 404, 830, 833), (444, 449, 450, 445), (445, 450, 451, 446), (39, 38, 442, 437), (437, 442, 443, 438), (438, 443, 444, 439), (478, 479, 875, 874), (440, 445, 446, 441), (40, 39, 437, 432), (432, 437, 438, 433), (400, 399, 827, 828), (434, 439, 440, 435), (435, 440, 441, 436), (41, 40, 432, 427), (427, 432, 433, 428), (428, 433, 434, 429), (403, 408, 832, 829), (430, 435, 436, 431), (42, 41, 427, 422), (422, 427, 428, 423), (489, 484, 878, 881), (424, 429, 430, 425), (425, 430, 431, 426), (43, 42, 422, 417), (417, 422, 423, 418), (418, 423, 424, 419), (465, 460, 864, 867), (420, 425, 426, 421), (44, 43, 417, 412), (412, 417, 418, 413), (398, 399, 827, 826), (414, 419, 420, 415), (415, 420, 421, 416), (45, 44, 412, 407), (407, 412, 413, 408), (408, 413, 414, 409), (424, 425, 843, 842), (410, 415, 416, 411), (46, 45, 407, 402), (402, 407, 408, 403), (483, 488, 880, 877), (404, 409, 410, 405), (405, 410, 411, 406), (47, 46, 402, 397), (397, 402, 403, 398), (398, 403, 404, 399), (459, 464, 866, 863), (400, 405, 406, 401), (48, 47, 397, 392), (392, 397, 398, 393), (424, 423, 841, 842), (394, 399, 400, 395), (395, 400, 401, 396), (4, 48, 392, 332), (332, 392, 393, 333), (333, 393, 394, 334), (450, 449, 857, 858), (335, 395, 396, 336), (11, 12, 387, 382), (382, 387, 388, 383), (383, 388, 389, 384), (384, 389, 390, 385), (385, 390, 391, 386), (10, 11, 382, 377), (377, 382, 383, 378), (378, 383, 384, 379), (379, 384, 385, 380), (380, 385, 386, 381), (9, 10, 377, 372), (372, 377, 378, 373), (373, 378, 379, 374), (374, 379, 380, 375), (375, 380, 381, 376), (8, 9, 372, 367), (367, 372, 373, 368), (368, 373, 374, 369), (369, 374, 375, 370), (370, 375, 376, 371), (0, 8, 367, 322), (322, 367, 368, 323), (323, 368, 369, 324), (324, 369, 370, 325), (325, 370, 371, 326), (21, 361, 366, 22), (361, 360, 365, 366), (360, 359, 364, 365), (359, 358, 363, 364), (358, 357, 362, 363), (20, 356, 361, 21), (356, 355, 360, 361), (355, 354, 359, 360), (354, 353, 358, 359), (353, 352, 357, 358), (19, 351, 356, 20), (351, 350, 355, 356), (350, 349, 354, 355), (349, 348, 353, 354), (348, 347, 352, 353), (18, 346, 351, 19), (346, 345, 350, 351), (345, 344, 349, 350), (344, 343, 348, 349), (343, 342, 347, 348), (4, 332, 346, 18), (332, 333, 345, 346), (333, 334, 344, 345), (334, 335, 343, 344), (335, 336, 342, 343), (28, 0, 322, 492), (492, 322, 323, 493), (439, 434, 848, 851), (494, 324, 325, 495), (495, 325, 326, 496), (69, 5, 337, 597), (597, 337, 338, 598), (598, 338, 339, 599), (563, 568, 731, 728), (600, 340, 341, 601), (22, 366, 337, 5), (366, 365, 338, 337), (365, 364, 339, 338), (364, 363, 340, 339), (363, 362, 341, 340), (12, 1, 327, 387), (387, 327, 328, 388), (388, 328, 329, 389), (389, 329, 330, 390), (390, 330, 331, 391), (603, 602, 604, 605), (245, 266, 604, 602), (246, 245, 602, 603), (267, 246, 603, 605), (607, 606, 608, 609), (286, 287, 609, 608), (287, 266, 607, 609), (266, 265, 606, 607), (611, 610, 612, 613), (267, 288, 612, 610), (268, 267, 610, 611), (289, 268, 611, 613), (615, 614, 616, 617), (264, 265, 617, 616), (265, 244, 615, 617), (244, 243, 614, 615), (619, 618, 620, 621), (285, 264, 619, 621), (264, 263, 618, 619), (263, 284, 620, 618), (623, 622, 624, 625), (247, 268, 624, 622), (248, 247, 622, 623), (269, 248, 623, 625), (626, 628, 629, 627), (639, 638, 648, 649), (637, 636, 646, 647), (635, 634, 644, 645), (633, 632, 642, 643), (631, 630, 640, 641), (296, 297, 647, 646), (273, 294, 644, 634), (300, 11, 627, 629), (293, 272, 633, 643), (276, 275, 636, 637), (290, 291, 641, 640), (279, 300, 629, 628), (298, 299, 649, 648), (271, 292, 642, 632), (299, 278, 639, 649), (270, 269, 630, 631), (291, 270, 631, 641), (278, 277, 638, 639), (292, 293, 643, 642), (277, 298, 648, 638), (269, 290, 640, 630), (297, 276, 637, 647), (272, 271, 632, 633), (659, 658, 668, 669), (657, 656, 666, 667), (655, 654, 664, 665), (653, 652, 662, 663), (651, 650, 660, 661), (252, 251, 652, 653), (251, 272, 662, 652), (274, 275, 665, 664), (279, 258, 659, 669), (271, 250, 651, 661), (257, 278, 668, 658), (254, 253, 654, 655), (249, 270, 660, 650), (276, 277, 667, 666), (277, 256, 657, 667), (255, 276, 666, 656), (256, 255, 656, 657), (270, 271, 661, 660), (278, 279, 669, 668), (275, 254, 655, 665), (672, 670, 671, 677), (680, 679, 684, 685), (678, 677, 682, 683), (676, 675, 680, 681), (674, 673, 678, 679), (19, 20, 671, 670), (259, 280, 682, 677), (260, 259, 677, 678), (238, 19, 670, 672), (282, 283, 685, 684), (260, 261, 679, 678), (263, 242, 676, 681), (262, 261, 679, 680), (240, 239, 673, 674), (241, 262, 680, 675), (262, 263, 681, 680), (261, 240, 674, 679), (283, 262, 680, 685), (242, 241, 675, 676), (239, 260, 678, 673), (746, 749, 750, 747), (744, 747, 748, 745), (740, 743, 744, 741), (738, 741, 742, 739), (734, 737, 738, 735), (732, 735, 736, 733), (728, 731, 732, 729), (726, 729, 730, 727), (722, 725, 726, 723), (720, 723, 724, 721), (716, 719, 720, 717), (714, 717, 718, 715), (710, 713, 714, 711), (708, 711, 712, 709), (704, 707, 708, 705), (702, 705, 706, 703), (699, 701, 702, 700), (696, 699, 700, 697), (694, 697, 698, 695), (690, 693, 694, 691), (686, 691, 692, 687), (750, 688, 689, 751), (583, 588, 743, 740), (534, 535, 712, 711), (565, 560, 727, 730), (509, 508, 696, 697), (589, 584, 741, 744), (509, 510, 698, 697), (588, 589, 744, 743), (504, 509, 697, 694), (590, 589, 744, 745), (510, 505, 695, 698), (564, 563, 728, 729), (529, 534, 711, 708), (553, 558, 725, 722), (564, 565, 730, 729), (535, 530, 709, 712), (538, 539, 714, 713), (559, 554, 723, 726), (330, 329, 686, 687), (540, 539, 714, 715), (579, 584, 741, 738), (498, 503, 693, 690), (585, 580, 739, 742), (594, 593, 746, 747), (504, 499, 691, 694), (523, 528, 707, 704), (594, 595, 748, 747), (568, 569, 732, 731), (529, 524, 705, 708), (570, 569, 732, 733), (544, 543, 716, 717), (549, 554, 723, 720), (573, 578, 737, 734), (544, 545, 718, 717), (555, 550, 721, 724), (518, 519, 702, 701), (579, 574, 735, 738), (520, 519, 702, 703), (598, 599, 750, 749), (329, 499, 691, 686), (600, 599, 750, 751), (500, 330, 687, 692), (574, 573, 734, 735), (519, 524, 705, 702), (543, 548, 719, 716), (574, 575, 736, 735), (525, 520, 703, 706), (548, 549, 720, 719), (549, 544, 717, 720), (339, 340, 689, 688), (550, 549, 720, 721), (524, 523, 704, 705), (569, 574, 735, 732), (593, 598, 749, 746), (524, 525, 706, 705), (575, 570, 733, 736), (499, 498, 690, 691), (599, 594, 747, 750), (513, 518, 701, 699), (499, 500, 692, 691), (578, 579, 738, 737), (519, 514, 700, 702), (580, 579, 738, 739), (554, 553, 722, 723), (539, 544, 717, 714), (758, 754, 755, 779), (752, 756, 757, 753), (798, 797, 817, 818), (796, 795, 815, 816), (794, 793, 813, 814), (792, 791, 811, 812), (790, 789, 809, 810), (788, 787, 807, 808), (786, 785, 805, 806), (784, 783, 803, 804), (782, 781, 801, 802), (780, 779, 799, 800), (778, 777, 798, 756), (776, 775, 796, 797), (774, 773, 794, 795), (772, 771, 792, 793), (770, 769, 790, 791), (768, 767, 788, 789), (766, 765, 786, 787), (764, 763, 784, 785), (762, 761, 782, 783), (760, 759, 780, 781), (182, 161, 786, 806), (173, 172, 797, 798), (147, 146, 771, 772), (134, 155, 780, 759), (160, 181, 805, 785), (173, 174, 756, 798), (154, 133, 758, 779), (180, 159, 784, 804), (149, 148, 773, 774), (158, 179, 803, 783), (175, 176, 800, 799), (178, 157, 782, 802), (151, 150, 775, 776), (156, 177, 801, 781), (177, 178, 802, 801), (176, 155, 780, 800), (153, 152, 777, 778), (16, 15, 752, 753), (154, 175, 799, 779), (179, 180, 804, 803), (25, 154, 779, 755), (174, 153, 778, 756), (155, 154, 779, 780), (152, 173, 798, 777), (181, 182, 806, 805), (155, 156, 781, 780), (172, 151, 776, 797), (157, 156, 781, 782), (150, 171, 796, 775), (183, 184, 808, 807), (157, 158, 783, 782), (170, 149, 774, 795), (159, 158, 783, 784), (133, 24, 754, 758), (148, 169, 794, 773), (174, 195, 757, 756), (185, 186, 810, 809), (159, 160, 785, 784), (168, 147, 772, 793), (194, 173, 798, 818), (161, 160, 785, 786), (135, 134, 759, 760), (146, 167, 792, 771), (172, 193, 817, 797), (187, 188, 812, 811), (161, 162, 787, 786), (24, 25, 755, 754), (166, 145, 770, 791), (192, 171, 796, 816), (163, 162, 787, 788), (137, 136, 761, 762), (144, 165, 790, 769), (170, 191, 815, 795), (189, 190, 814, 813), (163, 164, 789, 788), (164, 143, 768, 789), (190, 169, 794, 814), (165, 164, 789, 790), (139, 138, 763, 764), (142, 163, 788, 767), (168, 189, 813, 793), (191, 192, 816, 815), (165, 166, 791, 790), (162, 141, 766, 787), (188, 167, 792, 812), (167, 166, 791, 792), (881, 884, 885, 882), (877, 880, 881, 878), (875, 878, 879, 876), (871, 874, 875, 872), (869, 872, 873, 870), (865, 868, 869, 866), (863, 866, 867, 864), (859, 862, 863, 860), (857, 860, 861, 858), (853, 856, 857, 854), (851, 854, 855, 852), (847, 850, 851, 848), (845, 848, 849, 846), (841, 844, 845, 842), (839, 842, 843, 840), (835, 838, 839, 836), (833, 836, 837, 834), (829, 832, 833, 830), (827, 830, 831, 828), (823, 826, 827, 824), (821, 824, 825, 822), (883, 819, 820, 884), (430, 429, 845, 846), (404, 403, 829, 830), (479, 484, 878, 875), (404, 405, 831, 830), (484, 483, 877, 878), (485, 480, 876, 879), (399, 404, 830, 827), (423, 428, 844, 841), (484, 485, 879, 878), (458, 459, 863, 862), (405, 400, 828, 831), (429, 424, 842, 845), (460, 459, 863, 864), (434, 433, 847, 848), (449, 454, 860, 857), (473, 478, 874, 871), (434, 435, 849, 848), (408, 409, 833, 832), (455, 450, 858, 861), (479, 474, 872, 875), (393, 398, 826, 823), (410, 409, 833, 834), (488, 489, 881, 880), (399, 394, 824, 827), (490, 489, 881, 882), (464, 463, 865, 866), (419, 424, 842, 839), (443, 448, 856, 853), (464, 465, 867, 866), (438, 439, 851, 850), (425, 420, 840, 843), (449, 444, 854, 857), (335, 334, 821, 822), (440, 439, 851, 852), (414, 413, 835, 836), (469, 474, 872, 869), (414, 415, 837, 836), (494, 493, 883, 884), (475, 470, 870, 873), (334, 394, 824, 821), (413, 418, 838, 835), (494, 495, 885, 884), (468, 469, 869, 868), (395, 335, 822, 825), (419, 414, 836, 839), (493, 323, 819, 883), (470, 469, 869, 870), (444, 443, 853, 854), (439, 444, 854, 851), (324, 494, 884, 820), (463, 468, 868, 865), (444, 445, 855, 854), (418, 419, 839, 838), (445, 440, 852, 855), (469, 464, 866, 869), (420, 419, 839, 840), (394, 393, 823, 824), (489, 494, 884, 881), (394, 395, 825, 824), (474, 473, 871, 872), (495, 490, 882, 885), (409, 414, 836, 833), (433, 438, 850, 847), (474, 475, 873, 872), (448, 449, 857, 856), (415, 410, 834, 837)])
me_cube.materials.append(mat_material)
me_cube.use_remesh_preserve_volume = False
me_cube.use_remesh_preserve_attributes = False
me_cube.use_mirror_vertex_groups = False
me_cube.update()

# ---- objects
ob_cube = bpy.data.objects.new('Cube', me_cube)

# ---- transforms, parenting, visibility, modifiers, constraints
ob_cube.location = (0.0, 0.0, 0.0)
ob_cube.scale = (1.0, 1.0, 4.102)
ob_cube.lock_rotations_4d = False
ob_cube.empty_display_type = 'ARROWS'
ob_cube.lineart.crease_threshold = 0.0

# ---- collection membership
col_collection_1.objects.link(ob_cube)

# ---- scene / render settings (as saved in the file)
scene.frame_start = 1; scene.frame_end = 250; scene.frame_set(1)
scene.render.engine = 'BLENDER_EEVEE_NEXT'
scene.render.resolution_percentage = 50
scene.render.dither_intensity = 0.0
scene.cycles.use_denoising = False
scene.cycles.samples = 128
scene.cycles.sampling_pattern = 'TABULATED_SOBOL'
scene.cycles.use_adaptive_sampling = False
scene.cycles.use_light_tree = False
scene.cycles.blur_glossy = 0.0
scene.cycles.sample_clamp_indirect = 0.0
scene.view_settings.view_transform = 'Standard'
bpy.context.view_layer.update()

# ---- added for rendering (the .blend has no active camera and no usable light): camera, sun
cam_auto = bpy.data.cameras.new('AutoCamera')
cam_auto.lens = 50.0
cam_auto.sensor_width = 36.0
cam_auto.clip_end = 1000.0
ob_auto_camera = bpy.data.objects.new('AutoCamera', cam_auto)
scene.collection.objects.link(ob_auto_camera)
ob_auto_camera.location = (8.22374, -9.80626, 6.54669)
ob_auto_camera.rotation_euler = (1.09748, -7.21219e-08, 0.694738)
scene.camera = ob_auto_camera
light_auto_sun = bpy.data.lights.new('AutoSun', 'SUN')
light_auto_sun.energy = 3.0
light_auto_sun.angle = 0.0523599
ob_auto_sun = bpy.data.objects.new('AutoSun', light_auto_sun)
scene.collection.objects.link(ob_auto_sun)
ob_auto_sun.rotation_euler = (0.872665, 0.174533, 0.523599)
bpy.context.view_layer.update()
